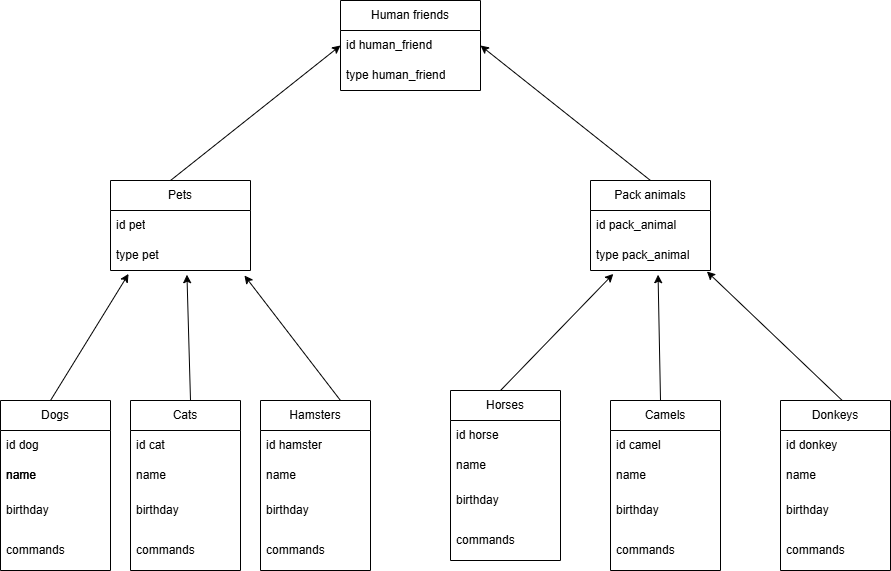

The diagram above was exported from draw.io. Its source (the exported page's mxGraphModel, read from the mxfile embedded in the PNG):
<mxGraphModel dx="1050" dy="565" grid="1" gridSize="10" guides="1" tooltips="1" connect="1" arrows="1" fold="1" page="1" pageScale="1" pageWidth="827" pageHeight="1169" math="0" shadow="0">
  <root>
    <mxCell id="WIyWlLk6GJQsqaUBKTNV-0" />
    <mxCell id="WIyWlLk6GJQsqaUBKTNV-1" parent="WIyWlLk6GJQsqaUBKTNV-0" />
    <mxCell id="Tuv4EyblbHfGMuJQvJwo-0" value="Pets" style="swimlane;fontStyle=0;childLayout=stackLayout;horizontal=1;startSize=30;horizontalStack=0;resizeParent=1;resizeParentMax=0;resizeLast=0;collapsible=1;marginBottom=0;whiteSpace=wrap;html=1;" vertex="1" parent="WIyWlLk6GJQsqaUBKTNV-1">
      <mxGeometry x="140" y="210" width="140" height="90" as="geometry" />
    </mxCell>
    <mxCell id="Tuv4EyblbHfGMuJQvJwo-1" value="id pet" style="text;strokeColor=none;fillColor=none;align=left;verticalAlign=middle;spacingLeft=4;spacingRight=4;overflow=hidden;points=[[0,0.5],[1,0.5]];portConstraint=eastwest;rotatable=0;whiteSpace=wrap;html=1;" vertex="1" parent="Tuv4EyblbHfGMuJQvJwo-0">
      <mxGeometry y="30" width="140" height="30" as="geometry" />
    </mxCell>
    <mxCell id="Tuv4EyblbHfGMuJQvJwo-2" value="type pet" style="text;strokeColor=none;fillColor=none;align=left;verticalAlign=middle;spacingLeft=4;spacingRight=4;overflow=hidden;points=[[0,0.5],[1,0.5]];portConstraint=eastwest;rotatable=0;whiteSpace=wrap;html=1;" vertex="1" parent="Tuv4EyblbHfGMuJQvJwo-0">
      <mxGeometry y="60" width="140" height="30" as="geometry" />
    </mxCell>
    <mxCell id="Tuv4EyblbHfGMuJQvJwo-4" value="Dogs" style="swimlane;fontStyle=0;childLayout=stackLayout;horizontal=1;startSize=30;horizontalStack=0;resizeParent=1;resizeParentMax=0;resizeLast=0;collapsible=1;marginBottom=0;whiteSpace=wrap;html=1;" vertex="1" parent="WIyWlLk6GJQsqaUBKTNV-1">
      <mxGeometry x="30" y="430" width="110" height="170" as="geometry" />
    </mxCell>
    <mxCell id="Tuv4EyblbHfGMuJQvJwo-5" value="id dog" style="text;strokeColor=none;fillColor=none;align=left;verticalAlign=middle;spacingLeft=4;spacingRight=4;overflow=hidden;points=[[0,0.5],[1,0.5]];portConstraint=eastwest;rotatable=0;whiteSpace=wrap;html=1;" vertex="1" parent="Tuv4EyblbHfGMuJQvJwo-4">
      <mxGeometry y="30" width="110" height="30" as="geometry" />
    </mxCell>
    <mxCell id="Tuv4EyblbHfGMuJQvJwo-6" value="name" style="text;strokeColor=none;fillColor=none;align=left;verticalAlign=middle;spacingLeft=4;spacingRight=4;overflow=hidden;points=[[0,0.5],[1,0.5]];portConstraint=eastwest;rotatable=0;whiteSpace=wrap;html=1;" vertex="1" parent="Tuv4EyblbHfGMuJQvJwo-4">
      <mxGeometry y="60" width="110" height="30" as="geometry" />
    </mxCell>
    <mxCell id="Tuv4EyblbHfGMuJQvJwo-7" value="birthday" style="text;strokeColor=none;fillColor=none;align=left;verticalAlign=middle;spacingLeft=4;spacingRight=4;overflow=hidden;points=[[0,0.5],[1,0.5]];portConstraint=eastwest;rotatable=0;whiteSpace=wrap;html=1;" vertex="1" parent="Tuv4EyblbHfGMuJQvJwo-4">
      <mxGeometry y="90" width="110" height="40" as="geometry" />
    </mxCell>
    <mxCell id="Tuv4EyblbHfGMuJQvJwo-28" value="commands" style="text;strokeColor=none;fillColor=none;align=left;verticalAlign=middle;spacingLeft=4;spacingRight=4;overflow=hidden;points=[[0,0.5],[1,0.5]];portConstraint=eastwest;rotatable=0;whiteSpace=wrap;html=1;" vertex="1" parent="Tuv4EyblbHfGMuJQvJwo-4">
      <mxGeometry y="130" width="110" height="40" as="geometry" />
    </mxCell>
    <mxCell id="Tuv4EyblbHfGMuJQvJwo-8" value="Pack animals" style="swimlane;fontStyle=0;childLayout=stackLayout;horizontal=1;startSize=30;horizontalStack=0;resizeParent=1;resizeParentMax=0;resizeLast=0;collapsible=1;marginBottom=0;whiteSpace=wrap;html=1;" vertex="1" parent="WIyWlLk6GJQsqaUBKTNV-1">
      <mxGeometry x="620" y="210" width="120" height="90" as="geometry" />
    </mxCell>
    <mxCell id="Tuv4EyblbHfGMuJQvJwo-9" value="id pack_animal" style="text;strokeColor=none;fillColor=none;align=left;verticalAlign=middle;spacingLeft=4;spacingRight=4;overflow=hidden;points=[[0,0.5],[1,0.5]];portConstraint=eastwest;rotatable=0;whiteSpace=wrap;html=1;" vertex="1" parent="Tuv4EyblbHfGMuJQvJwo-8">
      <mxGeometry y="30" width="120" height="30" as="geometry" />
    </mxCell>
    <mxCell id="Tuv4EyblbHfGMuJQvJwo-10" value="type pack_animal" style="text;strokeColor=none;fillColor=none;align=left;verticalAlign=middle;spacingLeft=4;spacingRight=4;overflow=hidden;points=[[0,0.5],[1,0.5]];portConstraint=eastwest;rotatable=0;whiteSpace=wrap;html=1;" vertex="1" parent="Tuv4EyblbHfGMuJQvJwo-8">
      <mxGeometry y="60" width="120" height="30" as="geometry" />
    </mxCell>
    <mxCell id="Tuv4EyblbHfGMuJQvJwo-12" value="Human friends" style="swimlane;fontStyle=0;childLayout=stackLayout;horizontal=1;startSize=30;horizontalStack=0;resizeParent=1;resizeParentMax=0;resizeLast=0;collapsible=1;marginBottom=0;whiteSpace=wrap;html=1;" vertex="1" parent="WIyWlLk6GJQsqaUBKTNV-1">
      <mxGeometry x="370" y="30" width="140" height="90" as="geometry" />
    </mxCell>
    <mxCell id="Tuv4EyblbHfGMuJQvJwo-13" value="id human_friend" style="text;strokeColor=none;fillColor=none;align=left;verticalAlign=middle;spacingLeft=4;spacingRight=4;overflow=hidden;points=[[0,0.5],[1,0.5]];portConstraint=eastwest;rotatable=0;whiteSpace=wrap;html=1;" vertex="1" parent="Tuv4EyblbHfGMuJQvJwo-12">
      <mxGeometry y="30" width="140" height="30" as="geometry" />
    </mxCell>
    <mxCell id="Tuv4EyblbHfGMuJQvJwo-14" value="type human_friend" style="text;strokeColor=none;fillColor=none;align=left;verticalAlign=middle;spacingLeft=4;spacingRight=4;overflow=hidden;points=[[0,0.5],[1,0.5]];portConstraint=eastwest;rotatable=0;whiteSpace=wrap;html=1;" vertex="1" parent="Tuv4EyblbHfGMuJQvJwo-12">
      <mxGeometry y="60" width="140" height="30" as="geometry" />
    </mxCell>
    <mxCell id="Tuv4EyblbHfGMuJQvJwo-21" value="" style="endArrow=classic;html=1;rounded=0;entryX=0;entryY=0.5;entryDx=0;entryDy=0;" edge="1" parent="WIyWlLk6GJQsqaUBKTNV-1" target="Tuv4EyblbHfGMuJQvJwo-13">
      <mxGeometry width="50" height="50" relative="1" as="geometry">
        <mxPoint x="200" y="210" as="sourcePoint" />
        <mxPoint x="200" y="80" as="targetPoint" />
      </mxGeometry>
    </mxCell>
    <mxCell id="Tuv4EyblbHfGMuJQvJwo-22" value="" style="endArrow=classic;html=1;rounded=0;entryX=1;entryY=0.5;entryDx=0;entryDy=0;" edge="1" parent="WIyWlLk6GJQsqaUBKTNV-1" target="Tuv4EyblbHfGMuJQvJwo-13">
      <mxGeometry width="50" height="50" relative="1" as="geometry">
        <mxPoint x="680" y="210" as="sourcePoint" />
        <mxPoint x="730" y="160" as="targetPoint" />
        <Array as="points" />
      </mxGeometry>
    </mxCell>
    <mxCell id="Tuv4EyblbHfGMuJQvJwo-27" value="name" style="text;strokeColor=none;fillColor=none;align=left;verticalAlign=middle;spacingLeft=4;spacingRight=4;overflow=hidden;points=[[0,0.5],[1,0.5]];portConstraint=eastwest;rotatable=0;whiteSpace=wrap;html=1;" vertex="1" parent="WIyWlLk6GJQsqaUBKTNV-1">
      <mxGeometry x="30" y="490" width="110" height="30" as="geometry" />
    </mxCell>
    <mxCell id="Tuv4EyblbHfGMuJQvJwo-29" value="Cats" style="swimlane;fontStyle=0;childLayout=stackLayout;horizontal=1;startSize=30;horizontalStack=0;resizeParent=1;resizeParentMax=0;resizeLast=0;collapsible=1;marginBottom=0;whiteSpace=wrap;html=1;" vertex="1" parent="WIyWlLk6GJQsqaUBKTNV-1">
      <mxGeometry x="160" y="430" width="110" height="170" as="geometry" />
    </mxCell>
    <mxCell id="Tuv4EyblbHfGMuJQvJwo-30" value="id cat" style="text;strokeColor=none;fillColor=none;align=left;verticalAlign=middle;spacingLeft=4;spacingRight=4;overflow=hidden;points=[[0,0.5],[1,0.5]];portConstraint=eastwest;rotatable=0;whiteSpace=wrap;html=1;" vertex="1" parent="Tuv4EyblbHfGMuJQvJwo-29">
      <mxGeometry y="30" width="110" height="30" as="geometry" />
    </mxCell>
    <mxCell id="Tuv4EyblbHfGMuJQvJwo-31" value="name" style="text;strokeColor=none;fillColor=none;align=left;verticalAlign=middle;spacingLeft=4;spacingRight=4;overflow=hidden;points=[[0,0.5],[1,0.5]];portConstraint=eastwest;rotatable=0;whiteSpace=wrap;html=1;" vertex="1" parent="Tuv4EyblbHfGMuJQvJwo-29">
      <mxGeometry y="60" width="110" height="30" as="geometry" />
    </mxCell>
    <mxCell id="Tuv4EyblbHfGMuJQvJwo-32" value="birthday" style="text;strokeColor=none;fillColor=none;align=left;verticalAlign=middle;spacingLeft=4;spacingRight=4;overflow=hidden;points=[[0,0.5],[1,0.5]];portConstraint=eastwest;rotatable=0;whiteSpace=wrap;html=1;" vertex="1" parent="Tuv4EyblbHfGMuJQvJwo-29">
      <mxGeometry y="90" width="110" height="40" as="geometry" />
    </mxCell>
    <mxCell id="Tuv4EyblbHfGMuJQvJwo-33" value="commands" style="text;strokeColor=none;fillColor=none;align=left;verticalAlign=middle;spacingLeft=4;spacingRight=4;overflow=hidden;points=[[0,0.5],[1,0.5]];portConstraint=eastwest;rotatable=0;whiteSpace=wrap;html=1;" vertex="1" parent="Tuv4EyblbHfGMuJQvJwo-29">
      <mxGeometry y="130" width="110" height="40" as="geometry" />
    </mxCell>
    <mxCell id="Tuv4EyblbHfGMuJQvJwo-34" value="Hamsters" style="swimlane;fontStyle=0;childLayout=stackLayout;horizontal=1;startSize=30;horizontalStack=0;resizeParent=1;resizeParentMax=0;resizeLast=0;collapsible=1;marginBottom=0;whiteSpace=wrap;html=1;" vertex="1" parent="WIyWlLk6GJQsqaUBKTNV-1">
      <mxGeometry x="290" y="430" width="110" height="170" as="geometry" />
    </mxCell>
    <mxCell id="Tuv4EyblbHfGMuJQvJwo-35" value="id hamster" style="text;strokeColor=none;fillColor=none;align=left;verticalAlign=middle;spacingLeft=4;spacingRight=4;overflow=hidden;points=[[0,0.5],[1,0.5]];portConstraint=eastwest;rotatable=0;whiteSpace=wrap;html=1;" vertex="1" parent="Tuv4EyblbHfGMuJQvJwo-34">
      <mxGeometry y="30" width="110" height="30" as="geometry" />
    </mxCell>
    <mxCell id="Tuv4EyblbHfGMuJQvJwo-36" value="name" style="text;strokeColor=none;fillColor=none;align=left;verticalAlign=middle;spacingLeft=4;spacingRight=4;overflow=hidden;points=[[0,0.5],[1,0.5]];portConstraint=eastwest;rotatable=0;whiteSpace=wrap;html=1;" vertex="1" parent="Tuv4EyblbHfGMuJQvJwo-34">
      <mxGeometry y="60" width="110" height="30" as="geometry" />
    </mxCell>
    <mxCell id="Tuv4EyblbHfGMuJQvJwo-37" value="birthday" style="text;strokeColor=none;fillColor=none;align=left;verticalAlign=middle;spacingLeft=4;spacingRight=4;overflow=hidden;points=[[0,0.5],[1,0.5]];portConstraint=eastwest;rotatable=0;whiteSpace=wrap;html=1;" vertex="1" parent="Tuv4EyblbHfGMuJQvJwo-34">
      <mxGeometry y="90" width="110" height="40" as="geometry" />
    </mxCell>
    <mxCell id="Tuv4EyblbHfGMuJQvJwo-38" value="commands" style="text;strokeColor=none;fillColor=none;align=left;verticalAlign=middle;spacingLeft=4;spacingRight=4;overflow=hidden;points=[[0,0.5],[1,0.5]];portConstraint=eastwest;rotatable=0;whiteSpace=wrap;html=1;" vertex="1" parent="Tuv4EyblbHfGMuJQvJwo-34">
      <mxGeometry y="130" width="110" height="40" as="geometry" />
    </mxCell>
    <mxCell id="Tuv4EyblbHfGMuJQvJwo-39" value="" style="endArrow=classic;html=1;rounded=0;entryX=0.129;entryY=1.113;entryDx=0;entryDy=0;entryPerimeter=0;" edge="1" parent="WIyWlLk6GJQsqaUBKTNV-1" target="Tuv4EyblbHfGMuJQvJwo-2">
      <mxGeometry width="50" height="50" relative="1" as="geometry">
        <mxPoint x="80" y="430" as="sourcePoint" />
        <mxPoint x="130" y="380" as="targetPoint" />
      </mxGeometry>
    </mxCell>
    <mxCell id="Tuv4EyblbHfGMuJQvJwo-40" value="" style="endArrow=classic;html=1;rounded=0;entryX=0.546;entryY=1.14;entryDx=0;entryDy=0;entryPerimeter=0;" edge="1" parent="WIyWlLk6GJQsqaUBKTNV-1" target="Tuv4EyblbHfGMuJQvJwo-2">
      <mxGeometry width="50" height="50" relative="1" as="geometry">
        <mxPoint x="220" y="430" as="sourcePoint" />
        <mxPoint x="270" y="380" as="targetPoint" />
      </mxGeometry>
    </mxCell>
    <mxCell id="Tuv4EyblbHfGMuJQvJwo-41" value="" style="endArrow=classic;html=1;rounded=0;entryX=0.957;entryY=1.167;entryDx=0;entryDy=0;entryPerimeter=0;" edge="1" parent="WIyWlLk6GJQsqaUBKTNV-1" target="Tuv4EyblbHfGMuJQvJwo-2">
      <mxGeometry width="50" height="50" relative="1" as="geometry">
        <mxPoint x="370" y="430" as="sourcePoint" />
        <mxPoint x="420" y="380" as="targetPoint" />
      </mxGeometry>
    </mxCell>
    <mxCell id="Tuv4EyblbHfGMuJQvJwo-42" value="Horses" style="swimlane;fontStyle=0;childLayout=stackLayout;horizontal=1;startSize=30;horizontalStack=0;resizeParent=1;resizeParentMax=0;resizeLast=0;collapsible=1;marginBottom=0;whiteSpace=wrap;html=1;" vertex="1" parent="WIyWlLk6GJQsqaUBKTNV-1">
      <mxGeometry x="480" y="420" width="110" height="170" as="geometry" />
    </mxCell>
    <mxCell id="Tuv4EyblbHfGMuJQvJwo-43" value="id horse" style="text;strokeColor=none;fillColor=none;align=left;verticalAlign=middle;spacingLeft=4;spacingRight=4;overflow=hidden;points=[[0,0.5],[1,0.5]];portConstraint=eastwest;rotatable=0;whiteSpace=wrap;html=1;" vertex="1" parent="Tuv4EyblbHfGMuJQvJwo-42">
      <mxGeometry y="30" width="110" height="30" as="geometry" />
    </mxCell>
    <mxCell id="Tuv4EyblbHfGMuJQvJwo-44" value="name" style="text;strokeColor=none;fillColor=none;align=left;verticalAlign=middle;spacingLeft=4;spacingRight=4;overflow=hidden;points=[[0,0.5],[1,0.5]];portConstraint=eastwest;rotatable=0;whiteSpace=wrap;html=1;" vertex="1" parent="Tuv4EyblbHfGMuJQvJwo-42">
      <mxGeometry y="60" width="110" height="30" as="geometry" />
    </mxCell>
    <mxCell id="Tuv4EyblbHfGMuJQvJwo-45" value="birthday" style="text;strokeColor=none;fillColor=none;align=left;verticalAlign=middle;spacingLeft=4;spacingRight=4;overflow=hidden;points=[[0,0.5],[1,0.5]];portConstraint=eastwest;rotatable=0;whiteSpace=wrap;html=1;" vertex="1" parent="Tuv4EyblbHfGMuJQvJwo-42">
      <mxGeometry y="90" width="110" height="40" as="geometry" />
    </mxCell>
    <mxCell id="Tuv4EyblbHfGMuJQvJwo-46" value="commands" style="text;strokeColor=none;fillColor=none;align=left;verticalAlign=middle;spacingLeft=4;spacingRight=4;overflow=hidden;points=[[0,0.5],[1,0.5]];portConstraint=eastwest;rotatable=0;whiteSpace=wrap;html=1;" vertex="1" parent="Tuv4EyblbHfGMuJQvJwo-42">
      <mxGeometry y="130" width="110" height="40" as="geometry" />
    </mxCell>
    <mxCell id="Tuv4EyblbHfGMuJQvJwo-47" value="Camels" style="swimlane;fontStyle=0;childLayout=stackLayout;horizontal=1;startSize=30;horizontalStack=0;resizeParent=1;resizeParentMax=0;resizeLast=0;collapsible=1;marginBottom=0;whiteSpace=wrap;html=1;" vertex="1" parent="WIyWlLk6GJQsqaUBKTNV-1">
      <mxGeometry x="640" y="430" width="110" height="170" as="geometry" />
    </mxCell>
    <mxCell id="Tuv4EyblbHfGMuJQvJwo-48" value="id camel" style="text;strokeColor=none;fillColor=none;align=left;verticalAlign=middle;spacingLeft=4;spacingRight=4;overflow=hidden;points=[[0,0.5],[1,0.5]];portConstraint=eastwest;rotatable=0;whiteSpace=wrap;html=1;" vertex="1" parent="Tuv4EyblbHfGMuJQvJwo-47">
      <mxGeometry y="30" width="110" height="30" as="geometry" />
    </mxCell>
    <mxCell id="Tuv4EyblbHfGMuJQvJwo-49" value="name" style="text;strokeColor=none;fillColor=none;align=left;verticalAlign=middle;spacingLeft=4;spacingRight=4;overflow=hidden;points=[[0,0.5],[1,0.5]];portConstraint=eastwest;rotatable=0;whiteSpace=wrap;html=1;" vertex="1" parent="Tuv4EyblbHfGMuJQvJwo-47">
      <mxGeometry y="60" width="110" height="30" as="geometry" />
    </mxCell>
    <mxCell id="Tuv4EyblbHfGMuJQvJwo-50" value="birthday" style="text;strokeColor=none;fillColor=none;align=left;verticalAlign=middle;spacingLeft=4;spacingRight=4;overflow=hidden;points=[[0,0.5],[1,0.5]];portConstraint=eastwest;rotatable=0;whiteSpace=wrap;html=1;" vertex="1" parent="Tuv4EyblbHfGMuJQvJwo-47">
      <mxGeometry y="90" width="110" height="40" as="geometry" />
    </mxCell>
    <mxCell id="Tuv4EyblbHfGMuJQvJwo-51" value="commands" style="text;strokeColor=none;fillColor=none;align=left;verticalAlign=middle;spacingLeft=4;spacingRight=4;overflow=hidden;points=[[0,0.5],[1,0.5]];portConstraint=eastwest;rotatable=0;whiteSpace=wrap;html=1;" vertex="1" parent="Tuv4EyblbHfGMuJQvJwo-47">
      <mxGeometry y="130" width="110" height="40" as="geometry" />
    </mxCell>
    <mxCell id="Tuv4EyblbHfGMuJQvJwo-52" value="Donkeys" style="swimlane;fontStyle=0;childLayout=stackLayout;horizontal=1;startSize=30;horizontalStack=0;resizeParent=1;resizeParentMax=0;resizeLast=0;collapsible=1;marginBottom=0;whiteSpace=wrap;html=1;" vertex="1" parent="WIyWlLk6GJQsqaUBKTNV-1">
      <mxGeometry x="810" y="430" width="110" height="170" as="geometry" />
    </mxCell>
    <mxCell id="Tuv4EyblbHfGMuJQvJwo-53" value="id donkey" style="text;strokeColor=none;fillColor=none;align=left;verticalAlign=middle;spacingLeft=4;spacingRight=4;overflow=hidden;points=[[0,0.5],[1,0.5]];portConstraint=eastwest;rotatable=0;whiteSpace=wrap;html=1;" vertex="1" parent="Tuv4EyblbHfGMuJQvJwo-52">
      <mxGeometry y="30" width="110" height="30" as="geometry" />
    </mxCell>
    <mxCell id="Tuv4EyblbHfGMuJQvJwo-54" value="name" style="text;strokeColor=none;fillColor=none;align=left;verticalAlign=middle;spacingLeft=4;spacingRight=4;overflow=hidden;points=[[0,0.5],[1,0.5]];portConstraint=eastwest;rotatable=0;whiteSpace=wrap;html=1;" vertex="1" parent="Tuv4EyblbHfGMuJQvJwo-52">
      <mxGeometry y="60" width="110" height="30" as="geometry" />
    </mxCell>
    <mxCell id="Tuv4EyblbHfGMuJQvJwo-55" value="birthday" style="text;strokeColor=none;fillColor=none;align=left;verticalAlign=middle;spacingLeft=4;spacingRight=4;overflow=hidden;points=[[0,0.5],[1,0.5]];portConstraint=eastwest;rotatable=0;whiteSpace=wrap;html=1;" vertex="1" parent="Tuv4EyblbHfGMuJQvJwo-52">
      <mxGeometry y="90" width="110" height="40" as="geometry" />
    </mxCell>
    <mxCell id="Tuv4EyblbHfGMuJQvJwo-56" value="commands" style="text;strokeColor=none;fillColor=none;align=left;verticalAlign=middle;spacingLeft=4;spacingRight=4;overflow=hidden;points=[[0,0.5],[1,0.5]];portConstraint=eastwest;rotatable=0;whiteSpace=wrap;html=1;" vertex="1" parent="Tuv4EyblbHfGMuJQvJwo-52">
      <mxGeometry y="130" width="110" height="40" as="geometry" />
    </mxCell>
    <mxCell id="Tuv4EyblbHfGMuJQvJwo-57" value="" style="endArrow=classic;html=1;rounded=0;entryX=0.19;entryY=1.113;entryDx=0;entryDy=0;entryPerimeter=0;" edge="1" parent="WIyWlLk6GJQsqaUBKTNV-1" target="Tuv4EyblbHfGMuJQvJwo-10">
      <mxGeometry width="50" height="50" relative="1" as="geometry">
        <mxPoint x="530" y="420" as="sourcePoint" />
        <mxPoint x="645.1600000000001" y="294.20000000000005" as="targetPoint" />
      </mxGeometry>
    </mxCell>
    <mxCell id="Tuv4EyblbHfGMuJQvJwo-58" value="" style="endArrow=classic;html=1;rounded=0;entryX=0.563;entryY=1.14;entryDx=0;entryDy=0;entryPerimeter=0;" edge="1" parent="WIyWlLk6GJQsqaUBKTNV-1" target="Tuv4EyblbHfGMuJQvJwo-10">
      <mxGeometry width="50" height="50" relative="1" as="geometry">
        <mxPoint x="690" y="430" as="sourcePoint" />
        <mxPoint x="730" y="309.99" as="targetPoint" />
      </mxGeometry>
    </mxCell>
    <mxCell id="Tuv4EyblbHfGMuJQvJwo-59" value="" style="endArrow=classic;html=1;rounded=0;entryX=0.97;entryY=1.033;entryDx=0;entryDy=0;entryPerimeter=0;" edge="1" parent="WIyWlLk6GJQsqaUBKTNV-1" target="Tuv4EyblbHfGMuJQvJwo-10">
      <mxGeometry width="50" height="50" relative="1" as="geometry">
        <mxPoint x="871.76" y="430" as="sourcePoint" />
        <mxPoint x="827" y="302.61" as="targetPoint" />
      </mxGeometry>
    </mxCell>
  </root>
</mxGraphModel>